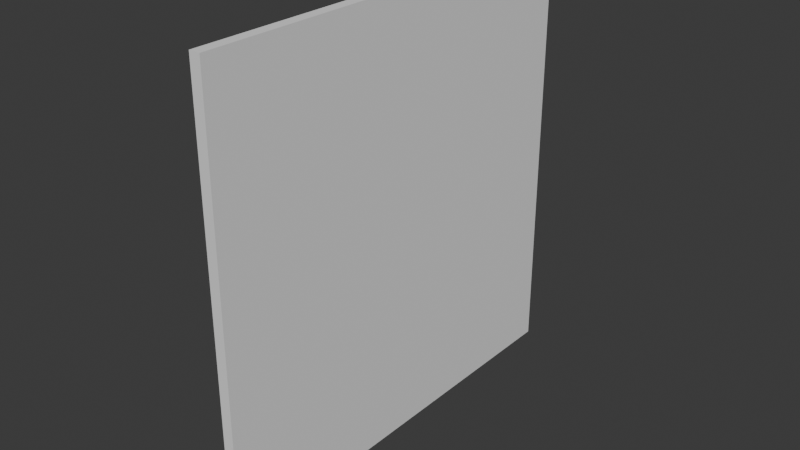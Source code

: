 # Source: FI-001_Wall.blend  (saved by Blender 4.2.66; exported with 4.5.12 LTS)
import bpy
from mathutils import Matrix  # noqa: F401  (used for matrix-valued properties, if any)

bpy.ops.wm.read_factory_settings(use_empty=True)
scene = bpy.context.scene
scene.name = 'Scene'

# ---- collections
col_collection = bpy.data.collections.new('Collection'); scene.collection.children.link(col_collection)
col_export = bpy.data.collections.new('Export'); scene.collection.children.link(col_export)

# ---- world
world_world = bpy.data.worlds.new('World'); scene.world = world_world
world_world.use_nodes = True; world_world.node_tree.nodes.clear()
_N = world_world.node_tree.nodes; _L = world_world.node_tree.links
n0 = _N.new('ShaderNodeOutputWorld'); n0.name = 'World Output'; n0.location = (300, 300)
n1 = _N.new('ShaderNodeBackground'); n1.name = 'Background'; n1.location = (10, 300)
n1.inputs[0].default_value = (0.05088, 0.05088, 0.05088, 1.0)
_L.new(n1.outputs[0], n0.inputs[0])
n0.is_active_output = True
world_world.color = (0.05088, 0.05088, 0.05088)
world_world.sun_shadow_jitter_overblur = 0.0

# ---- meshes
me_cube_002 = bpy.data.meshes.new('Cube.002')
me_cube_002.from_pydata([(-0.05, 0.0, 0.0), (-0.05, 0.0, 2.0), (-0.05, 2.0, 0.0), (-0.05, 2.0, 2.0), (0.0, 0.0, 0.0), (0.0, 0.0, 2.0), (0.0, 2.0, 0.0), (0.0, 2.0, 2.0)], [], [(0, 1, 3, 2), (2, 3, 7, 6), (6, 7, 5, 4), (4, 5, 1, 0), (2, 6, 4, 0), (7, 3, 1, 5)])
_uv = me_cube_002.uv_layers.new(name='UVMap')
_uv.uv.foreach_set('vector', [0.375, 0.0, 0.625, 0.0, 0.625, 0.25, 0.375, 0.25, 0.375, 0.25, 0.625, 0.25, 0.625, 0.5, 0.375, 0.5, 0.375, 0.5, 0.625, 0.5, 0.625, 0.75, 0.375, 0.75, 0.375, 0.75, 0.625, 0.75, 0.625, 1.0, 0.375, 1.0, 0.125, 0.5, 0.375, 0.5, 0.375, 0.75, 0.125, 0.75, 0.625, 0.5, 0.875, 0.5, 0.875, 0.75, 0.625, 0.75])
me_cube_002.update()

# ---- objects
ob_wall = bpy.data.objects.new('Wall', me_cube_002)

# ---- transforms, parenting, visibility, modifiers, constraints
ob_wall.location = (0.0, 0.0, 0.0)

# ---- collection membership
col_export.objects.link(ob_wall)

# ---- scene / render settings (as saved in the file)
scene.frame_start = 1; scene.frame_end = 250; scene.frame_set(1)
scene.render.engine = 'BLENDER_EEVEE_NEXT'
bpy.context.view_layer.update()

# ---- added for rendering (the .blend has no active camera and no usable light): camera, sun
cam_auto = bpy.data.cameras.new('AutoCamera')
cam_auto.lens = 50.0
cam_auto.sensor_width = 36.0
cam_auto.clip_end = 1000.0
ob_auto_camera = bpy.data.objects.new('AutoCamera', cam_auto)
scene.collection.objects.link(ob_auto_camera)
ob_auto_camera.location = (2.59234, -2.14081, 3.09387)
ob_auto_camera.rotation_euler = (1.09748, -7.21219e-08, 0.694738)
scene.camera = ob_auto_camera
light_auto_sun = bpy.data.lights.new('AutoSun', 'SUN')
light_auto_sun.energy = 3.0
light_auto_sun.angle = 0.0523599
ob_auto_sun = bpy.data.objects.new('AutoSun', light_auto_sun)
scene.collection.objects.link(ob_auto_sun)
ob_auto_sun.rotation_euler = (0.872665, 0.174533, 0.523599)
bpy.context.view_layer.update()
